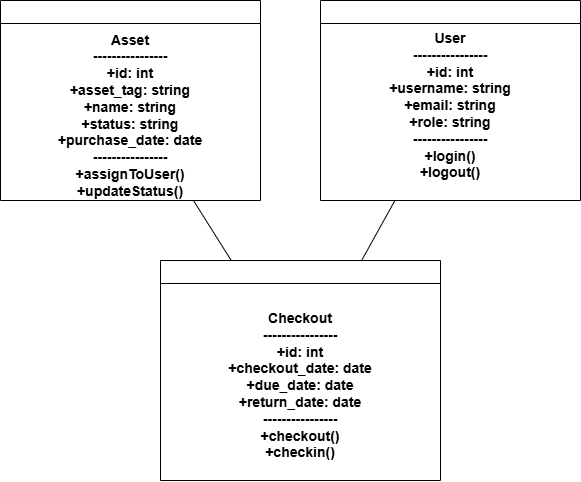

The diagram above was exported from draw.io. Its source (the exported page's mxGraphModel, read from the mxfile embedded in the PNG):
<mxGraphModel dx="925" dy="540" grid="1" gridSize="10" guides="1" tooltips="1" connect="1" arrows="1" fold="1" page="1" pageScale="1" pageWidth="850" pageHeight="1100" math="0" shadow="0">
  <root>
    <mxCell id="0" />
    <mxCell id="1" parent="0" />
    <mxCell id="2" parent="1" style="swimlane;fontSize=14;" value="" vertex="1">
      <mxGeometry height="200" width="260" x="40" y="40" as="geometry" />
    </mxCell>
    <mxCell id="p948gRnEqComlEzuKbHl-9" parent="2" style="text;html=1;whiteSpace=wrap;strokeColor=none;fillColor=none;align=center;verticalAlign=middle;rounded=0;fontSize=14;" value="&lt;span style=&quot;font-weight: 700; text-wrap-mode: nowrap;&quot;&gt;Asset&lt;/span&gt;&lt;br style=&quot;padding: 0px; margin: 0px; font-weight: 700; text-wrap-mode: nowrap;&quot;&gt;&lt;span style=&quot;font-weight: 700; text-wrap-mode: nowrap;&quot;&gt;----------------&lt;/span&gt;&lt;br style=&quot;padding: 0px; margin: 0px; font-weight: 700; text-wrap-mode: nowrap;&quot;&gt;&lt;span style=&quot;font-weight: 700; text-wrap-mode: nowrap;&quot;&gt;+id: int&lt;/span&gt;&lt;br style=&quot;padding: 0px; margin: 0px; font-weight: 700; text-wrap-mode: nowrap;&quot;&gt;&lt;span style=&quot;font-weight: 700; text-wrap-mode: nowrap;&quot;&gt;+asset_tag: string&lt;/span&gt;&lt;br style=&quot;padding: 0px; margin: 0px; font-weight: 700; text-wrap-mode: nowrap;&quot;&gt;&lt;span style=&quot;font-weight: 700; text-wrap-mode: nowrap;&quot;&gt;+name: string&lt;/span&gt;&lt;br style=&quot;padding: 0px; margin: 0px; font-weight: 700; text-wrap-mode: nowrap;&quot;&gt;&lt;span style=&quot;font-weight: 700; text-wrap-mode: nowrap;&quot;&gt;+status: string&lt;/span&gt;&lt;br style=&quot;padding: 0px; margin: 0px; font-weight: 700; text-wrap-mode: nowrap;&quot;&gt;&lt;span style=&quot;font-weight: 700; text-wrap-mode: nowrap;&quot;&gt;+purchase_date: date&lt;/span&gt;&lt;br style=&quot;padding: 0px; margin: 0px; font-weight: 700; text-wrap-mode: nowrap;&quot;&gt;&lt;span style=&quot;font-weight: 700; text-wrap-mode: nowrap;&quot;&gt;----------------&lt;/span&gt;&lt;br style=&quot;padding: 0px; margin: 0px; font-weight: 700; text-wrap-mode: nowrap;&quot;&gt;&lt;span style=&quot;font-weight: 700; text-wrap-mode: nowrap;&quot;&gt;+assignToUser()&lt;/span&gt;&lt;br style=&quot;padding: 0px; margin: 0px; font-weight: 700; text-wrap-mode: nowrap;&quot;&gt;&lt;span style=&quot;font-weight: 700; text-wrap-mode: nowrap;&quot;&gt;+updateStatus()&lt;/span&gt;" vertex="1">
      <mxGeometry height="30" width="60" x="100" y="100" as="geometry" />
    </mxCell>
    <mxCell id="3" parent="1" style="swimlane" value="" vertex="1">
      <mxGeometry height="200" width="260" x="360" y="40" as="geometry" />
    </mxCell>
    <mxCell id="p948gRnEqComlEzuKbHl-10" parent="3" style="text;html=1;whiteSpace=wrap;strokeColor=none;fillColor=none;align=center;verticalAlign=middle;rounded=0;fontSize=14;" value="&lt;span style=&quot;font-weight: 700; text-wrap-mode: nowrap;&quot;&gt;User&lt;/span&gt;&lt;br style=&quot;padding: 0px; margin: 0px; font-weight: 700; text-wrap-mode: nowrap;&quot;&gt;&lt;span style=&quot;font-weight: 700; text-wrap-mode: nowrap;&quot;&gt;----------------&lt;/span&gt;&lt;br style=&quot;padding: 0px; margin: 0px; font-weight: 700; text-wrap-mode: nowrap;&quot;&gt;&lt;span style=&quot;font-weight: 700; text-wrap-mode: nowrap;&quot;&gt;+id: int&lt;/span&gt;&lt;br style=&quot;padding: 0px; margin: 0px; font-weight: 700; text-wrap-mode: nowrap;&quot;&gt;&lt;span style=&quot;font-weight: 700; text-wrap-mode: nowrap;&quot;&gt;+username: string&lt;/span&gt;&lt;br style=&quot;padding: 0px; margin: 0px; font-weight: 700; text-wrap-mode: nowrap;&quot;&gt;&lt;span style=&quot;font-weight: 700; text-wrap-mode: nowrap;&quot;&gt;+email: string&lt;/span&gt;&lt;br style=&quot;padding: 0px; margin: 0px; font-weight: 700; text-wrap-mode: nowrap;&quot;&gt;&lt;span style=&quot;font-weight: 700; text-wrap-mode: nowrap;&quot;&gt;+role: string&lt;/span&gt;&lt;br style=&quot;padding: 0px; margin: 0px; font-weight: 700; text-wrap-mode: nowrap;&quot;&gt;&lt;span style=&quot;font-weight: 700; text-wrap-mode: nowrap;&quot;&gt;----------------&lt;/span&gt;&lt;br style=&quot;padding: 0px; margin: 0px; font-weight: 700; text-wrap-mode: nowrap;&quot;&gt;&lt;span style=&quot;font-weight: 700; text-wrap-mode: nowrap;&quot;&gt;+login()&lt;/span&gt;&lt;br style=&quot;padding: 0px; margin: 0px; font-weight: 700; text-wrap-mode: nowrap;&quot;&gt;&lt;span style=&quot;font-weight: 700; text-wrap-mode: nowrap;&quot;&gt;+logout()&lt;/span&gt;" vertex="1">
      <mxGeometry height="30" width="60" x="100" y="90" as="geometry" />
    </mxCell>
    <mxCell id="4" parent="1" style="swimlane" value="" vertex="1">
      <mxGeometry height="220" width="280" x="200" y="300" as="geometry" />
    </mxCell>
    <mxCell id="p948gRnEqComlEzuKbHl-11" parent="4" style="text;html=1;whiteSpace=wrap;strokeColor=none;fillColor=none;align=center;verticalAlign=middle;rounded=0;fontSize=14;" value="&lt;span style=&quot;font-weight: 700; text-wrap-mode: nowrap;&quot;&gt;Checkout&lt;/span&gt;&lt;br style=&quot;padding: 0px; margin: 0px; font-weight: 700; text-wrap-mode: nowrap;&quot;&gt;&lt;span style=&quot;font-weight: 700; text-wrap-mode: nowrap;&quot;&gt;----------------&lt;/span&gt;&lt;br style=&quot;padding: 0px; margin: 0px; font-weight: 700; text-wrap-mode: nowrap;&quot;&gt;&lt;span style=&quot;font-weight: 700; text-wrap-mode: nowrap;&quot;&gt;+id: int&lt;/span&gt;&lt;br style=&quot;padding: 0px; margin: 0px; font-weight: 700; text-wrap-mode: nowrap;&quot;&gt;&lt;span style=&quot;font-weight: 700; text-wrap-mode: nowrap;&quot;&gt;+checkout_date: date&lt;/span&gt;&lt;br style=&quot;padding: 0px; margin: 0px; font-weight: 700; text-wrap-mode: nowrap;&quot;&gt;&lt;span style=&quot;font-weight: 700; text-wrap-mode: nowrap;&quot;&gt;+due_date: date&lt;/span&gt;&lt;br style=&quot;padding: 0px; margin: 0px; font-weight: 700; text-wrap-mode: nowrap;&quot;&gt;&lt;span style=&quot;font-weight: 700; text-wrap-mode: nowrap;&quot;&gt;+return_date: date&lt;/span&gt;&lt;br style=&quot;padding: 0px; margin: 0px; font-weight: 700; text-wrap-mode: nowrap;&quot;&gt;&lt;span style=&quot;font-weight: 700; text-wrap-mode: nowrap;&quot;&gt;----------------&lt;/span&gt;&lt;br style=&quot;padding: 0px; margin: 0px; font-weight: 700; text-wrap-mode: nowrap;&quot;&gt;&lt;span style=&quot;font-weight: 700; text-wrap-mode: nowrap;&quot;&gt;+checkout()&lt;/span&gt;&lt;br style=&quot;padding: 0px; margin: 0px; font-weight: 700; text-wrap-mode: nowrap;&quot;&gt;&lt;span style=&quot;font-weight: 700; text-wrap-mode: nowrap;&quot;&gt;+checkin()&lt;/span&gt;" vertex="1">
      <mxGeometry height="30" width="60" x="110" y="110" as="geometry" />
    </mxCell>
    <mxCell id="5" edge="1" parent="1" source="2" style="endArrow=none;fontSize=14;" target="4">
      <mxGeometry relative="1" as="geometry" />
    </mxCell>
    <mxCell id="6" edge="1" parent="1" source="3" style="endArrow=none;fontSize=14;" target="4">
      <mxGeometry relative="1" as="geometry" />
    </mxCell>
  </root>
</mxGraphModel>